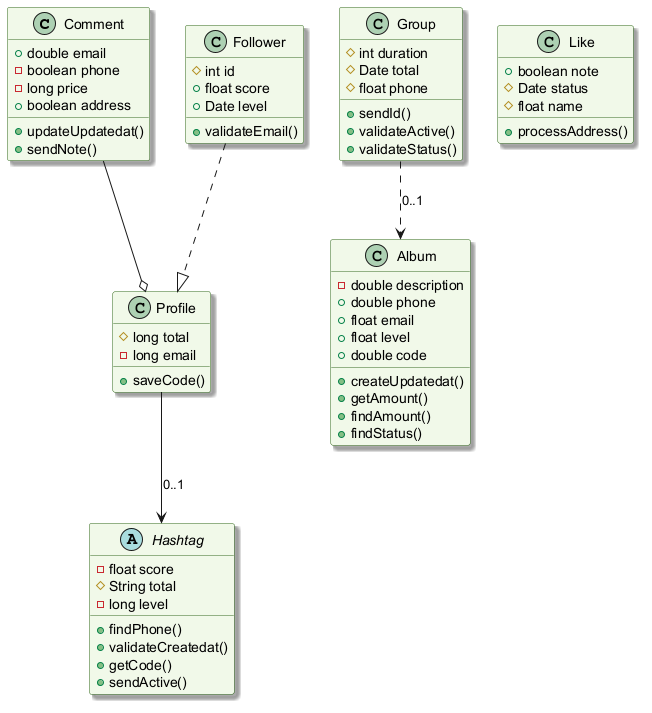

The diagram above was rendered by PlantUML. Its source (embedded in the PNG):
@startuml
skinparam backgroundColor #FFFFFF
skinparam classBackgroundColor #F1F8E9
skinparam classBorderColor #33691E
skinparam shadowing true
class Comment {
  +double email
  -boolean phone
  -long price
  +boolean address
  +updateUpdatedat()
  +sendNote()
}
class Follower {
  #int id
  +float score
  +Date level
  +validateEmail()
}
class Album {
  -double description
  +double phone
  +float email
  +float level
  +double code
  +createUpdatedat()
  +getAmount()
  +findAmount()
  +findStatus()
}
class Like {
  +boolean note
  #Date status
  #float name
  +processAddress()
}
abstract class Hashtag {
  -float score
  #String total
  -long level
  +findPhone()
  +validateCreatedat()
  +getCode()
  +sendActive()
}
class Group {
  #int duration
  #Date total
  #float phone
  +sendId()
  +validateActive()
  +validateStatus()
}
class Profile {
  #long total
  -long email
  +saveCode()
}
Profile --> Hashtag : "0..1"
Group ..> Album : "0..1"
Follower ..|> Profile
Comment --o Profile
@enduml